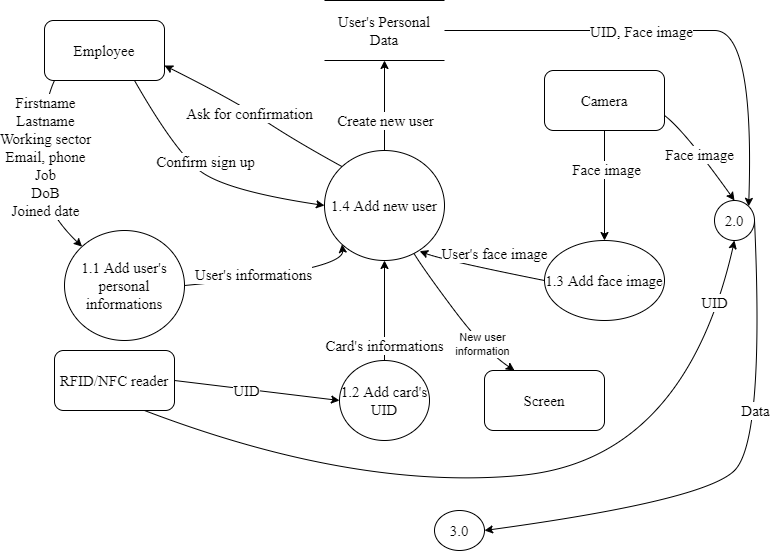

The diagram above was exported from draw.io. Its source (the exported page's mxGraphModel, read from the mxfile embedded in the PNG):
<mxGraphModel dx="1037" dy="640" grid="1" gridSize="10" guides="1" tooltips="1" connect="1" arrows="1" fold="1" page="1" pageScale="1" pageWidth="827" pageHeight="1169" math="0" shadow="0">
  <root>
    <mxCell id="0" />
    <mxCell id="1" parent="0" />
    <mxCell id="D2a95OKzljxfDCXw_Kl4-2" value="User's Personal Data" style="shape=partialRectangle;whiteSpace=wrap;html=1;left=0;right=0;fillColor=none;fontFamily=Times New Roman;fontSize=15;" parent="1" vertex="1">
      <mxGeometry x="350" y="20" width="120" height="60" as="geometry" />
    </mxCell>
    <mxCell id="D2a95OKzljxfDCXw_Kl4-3" value="Employee" style="rounded=1;whiteSpace=wrap;html=1;fontFamily=Times New Roman;fontSize=15;" parent="1" vertex="1">
      <mxGeometry x="70" y="40" width="120" height="60" as="geometry" />
    </mxCell>
    <mxCell id="D2a95OKzljxfDCXw_Kl4-4" value="1.1 Add user's personal informations" style="ellipse;whiteSpace=wrap;html=1;fontFamily=Times New Roman;fontSize=15;" parent="1" vertex="1">
      <mxGeometry x="90" y="250" width="120" height="110" as="geometry" />
    </mxCell>
    <mxCell id="D2a95OKzljxfDCXw_Kl4-20" style="edgeStyle=orthogonalEdgeStyle;rounded=0;orthogonalLoop=1;jettySize=auto;html=1;exitX=0.5;exitY=0;exitDx=0;exitDy=0;fontFamily=Times New Roman;fontSize=15;" parent="1" source="D2a95OKzljxfDCXw_Kl4-5" target="D2a95OKzljxfDCXw_Kl4-13" edge="1">
      <mxGeometry relative="1" as="geometry" />
    </mxCell>
    <mxCell id="D2a95OKzljxfDCXw_Kl4-25" value="Card's informations" style="edgeLabel;html=1;align=center;verticalAlign=middle;resizable=0;points=[];fontSize=15;fontFamily=Times New Roman;" parent="D2a95OKzljxfDCXw_Kl4-20" vertex="1" connectable="0">
      <mxGeometry x="-0.2364" y="1" relative="1" as="geometry">
        <mxPoint y="22" as="offset" />
      </mxGeometry>
    </mxCell>
    <mxCell id="D2a95OKzljxfDCXw_Kl4-5" value="1.2 Add card's UID" style="ellipse;whiteSpace=wrap;html=1;fontFamily=Times New Roman;fontSize=15;" parent="1" vertex="1">
      <mxGeometry x="365" y="380" width="90" height="80" as="geometry" />
    </mxCell>
    <mxCell id="D2a95OKzljxfDCXw_Kl4-6" value="1.3 Add face image" style="ellipse;whiteSpace=wrap;html=1;fontFamily=Times New Roman;fontSize=15;" parent="1" vertex="1">
      <mxGeometry x="570" y="260" width="120" height="80" as="geometry" />
    </mxCell>
    <mxCell id="D2a95OKzljxfDCXw_Kl4-7" value="2.0" style="ellipse;whiteSpace=wrap;html=1;fontFamily=Times New Roman;fontSize=15;" parent="1" vertex="1">
      <mxGeometry x="740" y="220" width="40" height="40" as="geometry" />
    </mxCell>
    <mxCell id="D2a95OKzljxfDCXw_Kl4-8" value="3.0" style="ellipse;whiteSpace=wrap;html=1;fontFamily=Times New Roman;fontSize=15;" parent="1" vertex="1">
      <mxGeometry x="460" y="530" width="50" height="40" as="geometry" />
    </mxCell>
    <mxCell id="D2a95OKzljxfDCXw_Kl4-10" value="Camera" style="rounded=1;whiteSpace=wrap;html=1;fontFamily=Times New Roman;fontSize=15;" parent="1" vertex="1">
      <mxGeometry x="570" y="90" width="120" height="60" as="geometry" />
    </mxCell>
    <mxCell id="D2a95OKzljxfDCXw_Kl4-11" value="Screen" style="rounded=1;whiteSpace=wrap;html=1;fontFamily=Times New Roman;fontSize=15;" parent="1" vertex="1">
      <mxGeometry x="510" y="390" width="120" height="60" as="geometry" />
    </mxCell>
    <mxCell id="D2a95OKzljxfDCXw_Kl4-12" value="RFID/NFC reader" style="rounded=1;whiteSpace=wrap;html=1;fontFamily=Times New Roman;fontSize=15;" parent="1" vertex="1">
      <mxGeometry x="80" y="370" width="120" height="60" as="geometry" />
    </mxCell>
    <mxCell id="D2a95OKzljxfDCXw_Kl4-13" value="1.4 Add new user" style="ellipse;whiteSpace=wrap;html=1;fontFamily=Times New Roman;fontSize=15;" parent="1" vertex="1">
      <mxGeometry x="350" y="170" width="120" height="110" as="geometry" />
    </mxCell>
    <mxCell id="D2a95OKzljxfDCXw_Kl4-15" value="" style="curved=1;endArrow=classic;html=1;rounded=0;fontFamily=Times New Roman;fontSize=15;exitX=0;exitY=1;exitDx=0;exitDy=0;entryX=0;entryY=0;entryDx=0;entryDy=0;" parent="1" target="D2a95OKzljxfDCXw_Kl4-4" edge="1">
      <mxGeometry width="50" height="50" relative="1" as="geometry">
        <mxPoint x="80" y="100" as="sourcePoint" />
        <mxPoint x="109.41185658189602" y="276.3683386546329" as="targetPoint" />
        <Array as="points">
          <mxPoint x="70" y="121" />
          <mxPoint x="60" y="220.78" />
        </Array>
      </mxGeometry>
    </mxCell>
    <mxCell id="D2a95OKzljxfDCXw_Kl4-41" value="Firstname&lt;br&gt;Lastname&lt;br&gt;Working sector&lt;br&gt;Email, phone&lt;br&gt;Job&lt;br&gt;DoB&lt;br&gt;Joined date" style="edgeLabel;html=1;align=center;verticalAlign=middle;resizable=0;points=[];fontSize=15;fontFamily=Times New Roman;" parent="D2a95OKzljxfDCXw_Kl4-15" vertex="1" connectable="0">
      <mxGeometry x="-0.0015" y="1" relative="1" as="geometry">
        <mxPoint x="7" y="-16" as="offset" />
      </mxGeometry>
    </mxCell>
    <mxCell id="D2a95OKzljxfDCXw_Kl4-16" value="" style="curved=1;endArrow=classic;html=1;rounded=0;fontFamily=Times New Roman;fontSize=15;exitX=1;exitY=0.5;exitDx=0;exitDy=0;entryX=0;entryY=0.5;entryDx=0;entryDy=0;" parent="1" source="D2a95OKzljxfDCXw_Kl4-12" target="D2a95OKzljxfDCXw_Kl4-5" edge="1">
      <mxGeometry width="50" height="50" relative="1" as="geometry">
        <mxPoint x="220" y="440" as="sourcePoint" />
        <mxPoint x="270" y="390" as="targetPoint" />
        <Array as="points" />
      </mxGeometry>
    </mxCell>
    <mxCell id="D2a95OKzljxfDCXw_Kl4-22" value="UID" style="edgeLabel;html=1;align=center;verticalAlign=middle;resizable=0;points=[];fontSize=15;fontFamily=Times New Roman;" parent="D2a95OKzljxfDCXw_Kl4-16" vertex="1" connectable="0">
      <mxGeometry x="-0.1325" y="-1" relative="1" as="geometry">
        <mxPoint as="offset" />
      </mxGeometry>
    </mxCell>
    <mxCell id="D2a95OKzljxfDCXw_Kl4-17" value="" style="curved=1;endArrow=classic;html=1;rounded=0;fontFamily=Times New Roman;fontSize=15;entryX=0.5;entryY=0;entryDx=0;entryDy=0;exitX=0.5;exitY=1;exitDx=0;exitDy=0;" parent="1" source="D2a95OKzljxfDCXw_Kl4-10" target="D2a95OKzljxfDCXw_Kl4-6" edge="1">
      <mxGeometry width="50" height="50" relative="1" as="geometry">
        <mxPoint x="540" y="160" as="sourcePoint" />
        <mxPoint x="570" y="190" as="targetPoint" />
        <Array as="points" />
      </mxGeometry>
    </mxCell>
    <mxCell id="D2a95OKzljxfDCXw_Kl4-32" value="Face image" style="edgeLabel;html=1;align=center;verticalAlign=middle;resizable=0;points=[];fontSize=15;fontFamily=Times New Roman;" parent="D2a95OKzljxfDCXw_Kl4-17" vertex="1" connectable="0">
      <mxGeometry x="-0.2933" y="1" relative="1" as="geometry">
        <mxPoint y="-1" as="offset" />
      </mxGeometry>
    </mxCell>
    <mxCell id="D2a95OKzljxfDCXw_Kl4-18" value="" style="curved=1;endArrow=classic;html=1;rounded=0;fontFamily=Times New Roman;fontSize=15;entryX=0.793;entryY=0.915;entryDx=0;entryDy=0;exitX=0;exitY=0.5;exitDx=0;exitDy=0;entryPerimeter=0;" parent="1" source="D2a95OKzljxfDCXw_Kl4-6" target="D2a95OKzljxfDCXw_Kl4-13" edge="1">
      <mxGeometry width="50" height="50" relative="1" as="geometry">
        <mxPoint x="420" y="310" as="sourcePoint" />
        <mxPoint x="470" y="260" as="targetPoint" />
        <Array as="points">
          <mxPoint x="470" y="280" />
        </Array>
      </mxGeometry>
    </mxCell>
    <mxCell id="D2a95OKzljxfDCXw_Kl4-38" value="User's face image" style="edgeLabel;html=1;align=center;verticalAlign=middle;resizable=0;points=[];fontSize=15;fontFamily=Times New Roman;" parent="D2a95OKzljxfDCXw_Kl4-18" vertex="1" connectable="0">
      <mxGeometry x="0.0311" y="-5" relative="1" as="geometry">
        <mxPoint x="13" y="-10" as="offset" />
      </mxGeometry>
    </mxCell>
    <mxCell id="D2a95OKzljxfDCXw_Kl4-19" value="" style="curved=1;endArrow=classic;html=1;rounded=0;fontFamily=Times New Roman;fontSize=15;exitX=1;exitY=0.5;exitDx=0;exitDy=0;entryX=0;entryY=1;entryDx=0;entryDy=0;" parent="1" source="D2a95OKzljxfDCXw_Kl4-4" target="D2a95OKzljxfDCXw_Kl4-13" edge="1">
      <mxGeometry width="50" height="50" relative="1" as="geometry">
        <mxPoint x="370" y="340" as="sourcePoint" />
        <mxPoint x="420" y="290" as="targetPoint" />
        <Array as="points">
          <mxPoint x="370" y="290" />
        </Array>
      </mxGeometry>
    </mxCell>
    <mxCell id="D2a95OKzljxfDCXw_Kl4-37" value="User's informations" style="edgeLabel;html=1;align=center;verticalAlign=middle;resizable=0;points=[];fontSize=15;fontFamily=Times New Roman;" parent="D2a95OKzljxfDCXw_Kl4-19" vertex="1" connectable="0">
      <mxGeometry x="-0.4246" y="2" relative="1" as="geometry">
        <mxPoint x="15" y="-4" as="offset" />
      </mxGeometry>
    </mxCell>
    <mxCell id="D2a95OKzljxfDCXw_Kl4-23" value="" style="curved=1;endArrow=classic;html=1;rounded=0;fontFamily=Times New Roman;fontSize=15;exitX=0.5;exitY=0;exitDx=0;exitDy=0;entryX=0.5;entryY=1;entryDx=0;entryDy=0;" parent="1" source="D2a95OKzljxfDCXw_Kl4-13" target="D2a95OKzljxfDCXw_Kl4-2" edge="1">
      <mxGeometry width="50" height="50" relative="1" as="geometry">
        <mxPoint x="440" y="160" as="sourcePoint" />
        <mxPoint x="490" y="110" as="targetPoint" />
        <Array as="points" />
      </mxGeometry>
    </mxCell>
    <mxCell id="D2a95OKzljxfDCXw_Kl4-26" value="Create new user" style="edgeLabel;html=1;align=center;verticalAlign=middle;resizable=0;points=[];fontSize=15;fontFamily=Times New Roman;" parent="D2a95OKzljxfDCXw_Kl4-23" vertex="1" connectable="0">
      <mxGeometry x="-0.3111" relative="1" as="geometry">
        <mxPoint as="offset" />
      </mxGeometry>
    </mxCell>
    <mxCell id="D2a95OKzljxfDCXw_Kl4-28" value="" style="curved=1;endArrow=classic;html=1;rounded=0;fontFamily=Times New Roman;fontSize=15;entryX=1;entryY=0.75;entryDx=0;entryDy=0;exitX=0;exitY=0;exitDx=0;exitDy=0;" parent="1" source="D2a95OKzljxfDCXw_Kl4-13" target="D2a95OKzljxfDCXw_Kl4-3" edge="1">
      <mxGeometry width="50" height="50" relative="1" as="geometry">
        <mxPoint x="260" y="170" as="sourcePoint" />
        <mxPoint x="310" y="120" as="targetPoint" />
        <Array as="points">
          <mxPoint x="320" y="160" />
          <mxPoint x="260" y="120" />
        </Array>
      </mxGeometry>
    </mxCell>
    <mxCell id="D2a95OKzljxfDCXw_Kl4-31" value="Ask for confirmation" style="edgeLabel;html=1;align=center;verticalAlign=middle;resizable=0;points=[];fontSize=15;fontFamily=Times New Roman;" parent="D2a95OKzljxfDCXw_Kl4-28" vertex="1" connectable="0">
      <mxGeometry x="0.0525" y="1" relative="1" as="geometry">
        <mxPoint y="1" as="offset" />
      </mxGeometry>
    </mxCell>
    <mxCell id="D2a95OKzljxfDCXw_Kl4-29" value="" style="curved=1;endArrow=classic;html=1;rounded=0;fontFamily=Times New Roman;fontSize=15;exitX=0.75;exitY=1;exitDx=0;exitDy=0;entryX=0;entryY=0.5;entryDx=0;entryDy=0;" parent="1" source="D2a95OKzljxfDCXw_Kl4-3" target="D2a95OKzljxfDCXw_Kl4-13" edge="1">
      <mxGeometry width="50" height="50" relative="1" as="geometry">
        <mxPoint x="250" y="170" as="sourcePoint" />
        <mxPoint x="200" y="220" as="targetPoint" />
        <Array as="points">
          <mxPoint x="200" y="170" />
          <mxPoint x="250" y="210" />
        </Array>
      </mxGeometry>
    </mxCell>
    <mxCell id="D2a95OKzljxfDCXw_Kl4-30" value="Confirm sign up" style="edgeLabel;html=1;align=center;verticalAlign=middle;resizable=0;points=[];fontSize=15;fontFamily=Times New Roman;" parent="D2a95OKzljxfDCXw_Kl4-29" vertex="1" connectable="0">
      <mxGeometry x="-0.2005" y="1" relative="1" as="geometry">
        <mxPoint x="16" as="offset" />
      </mxGeometry>
    </mxCell>
    <mxCell id="D2a95OKzljxfDCXw_Kl4-33" value="" style="curved=1;endArrow=classic;html=1;rounded=0;fontFamily=Times New Roman;fontSize=15;entryX=0.25;entryY=0;entryDx=0;entryDy=0;" parent="1" source="D2a95OKzljxfDCXw_Kl4-13" target="D2a95OKzljxfDCXw_Kl4-11" edge="1">
      <mxGeometry width="50" height="50" relative="1" as="geometry">
        <mxPoint x="580" y="410" as="sourcePoint" />
        <mxPoint x="530" y="460" as="targetPoint" />
        <Array as="points">
          <mxPoint x="450" y="290" />
          <mxPoint x="510" y="370" />
        </Array>
      </mxGeometry>
    </mxCell>
    <mxCell id="fUSvT9riQ8CagPp7PPuV-1" value="New user&lt;br&gt;information" style="edgeLabel;html=1;align=center;verticalAlign=middle;resizable=0;points=[];" parent="D2a95OKzljxfDCXw_Kl4-33" vertex="1" connectable="0">
      <mxGeometry x="0.4453" y="2" relative="1" as="geometry">
        <mxPoint as="offset" />
      </mxGeometry>
    </mxCell>
    <mxCell id="D2a95OKzljxfDCXw_Kl4-34" value="" style="curved=1;endArrow=classic;html=1;rounded=0;fontFamily=Times New Roman;fontSize=15;exitX=1;exitY=0.75;exitDx=0;exitDy=0;entryX=0.5;entryY=0;entryDx=0;entryDy=0;" parent="1" source="D2a95OKzljxfDCXw_Kl4-10" target="D2a95OKzljxfDCXw_Kl4-7" edge="1">
      <mxGeometry width="50" height="50" relative="1" as="geometry">
        <mxPoint x="720" y="160" as="sourcePoint" />
        <mxPoint x="770" y="110" as="targetPoint" />
        <Array as="points">
          <mxPoint x="710" y="150" />
        </Array>
      </mxGeometry>
    </mxCell>
    <mxCell id="D2a95OKzljxfDCXw_Kl4-39" value="Face image" style="edgeLabel;html=1;align=center;verticalAlign=middle;resizable=0;points=[];fontSize=15;fontFamily=Times New Roman;" parent="D2a95OKzljxfDCXw_Kl4-34" vertex="1" connectable="0">
      <mxGeometry x="-0.04" y="-1" relative="1" as="geometry">
        <mxPoint x="-1" as="offset" />
      </mxGeometry>
    </mxCell>
    <mxCell id="D2a95OKzljxfDCXw_Kl4-36" value="" style="curved=1;endArrow=classic;html=1;rounded=0;fontFamily=Times New Roman;fontSize=15;exitX=0.75;exitY=1;exitDx=0;exitDy=0;entryX=0.5;entryY=1;entryDx=0;entryDy=0;" parent="1" source="D2a95OKzljxfDCXw_Kl4-12" target="D2a95OKzljxfDCXw_Kl4-7" edge="1">
      <mxGeometry width="50" height="50" relative="1" as="geometry">
        <mxPoint x="200" y="550" as="sourcePoint" />
        <mxPoint x="250" y="500" as="targetPoint" />
        <Array as="points">
          <mxPoint x="380" y="510" />
          <mxPoint x="710" y="480" />
        </Array>
      </mxGeometry>
    </mxCell>
    <mxCell id="D2a95OKzljxfDCXw_Kl4-40" value="UID" style="edgeLabel;html=1;align=center;verticalAlign=middle;resizable=0;points=[];fontSize=15;fontFamily=Times New Roman;" parent="D2a95OKzljxfDCXw_Kl4-36" vertex="1" connectable="0">
      <mxGeometry x="0.835" y="6" relative="1" as="geometry">
        <mxPoint as="offset" />
      </mxGeometry>
    </mxCell>
    <mxCell id="D2a95OKzljxfDCXw_Kl4-42" value="" style="curved=1;endArrow=classic;html=1;rounded=0;fontFamily=Times New Roman;fontSize=15;exitX=1;exitY=0.5;exitDx=0;exitDy=0;entryX=1;entryY=0.5;entryDx=0;entryDy=0;" parent="1" source="D2a95OKzljxfDCXw_Kl4-7" target="D2a95OKzljxfDCXw_Kl4-8" edge="1">
      <mxGeometry width="50" height="50" relative="1" as="geometry">
        <mxPoint x="770" y="490" as="sourcePoint" />
        <mxPoint x="720" y="540" as="targetPoint" />
        <Array as="points">
          <mxPoint x="790" y="460" />
          <mxPoint x="730" y="520" />
        </Array>
      </mxGeometry>
    </mxCell>
    <mxCell id="D2a95OKzljxfDCXw_Kl4-45" value="Data" style="edgeLabel;html=1;align=center;verticalAlign=middle;resizable=0;points=[];fontSize=15;fontFamily=Times New Roman;" parent="D2a95OKzljxfDCXw_Kl4-42" vertex="1" connectable="0">
      <mxGeometry x="-0.283" y="-8" relative="1" as="geometry">
        <mxPoint as="offset" />
      </mxGeometry>
    </mxCell>
    <mxCell id="D2a95OKzljxfDCXw_Kl4-43" value="" style="curved=1;endArrow=classic;html=1;rounded=0;fontFamily=Times New Roman;fontSize=15;exitX=1;exitY=0.5;exitDx=0;exitDy=0;entryX=1;entryY=0;entryDx=0;entryDy=0;" parent="1" source="D2a95OKzljxfDCXw_Kl4-2" target="D2a95OKzljxfDCXw_Kl4-7" edge="1">
      <mxGeometry width="50" height="50" relative="1" as="geometry">
        <mxPoint x="710" y="70" as="sourcePoint" />
        <mxPoint x="760" y="20" as="targetPoint" />
        <Array as="points">
          <mxPoint x="700" y="50" />
          <mxPoint x="780" y="50" />
        </Array>
      </mxGeometry>
    </mxCell>
    <mxCell id="D2a95OKzljxfDCXw_Kl4-44" value="UID, Face image" style="edgeLabel;html=1;align=center;verticalAlign=middle;resizable=0;points=[];fontSize=15;fontFamily=Times New Roman;" parent="D2a95OKzljxfDCXw_Kl4-43" vertex="1" connectable="0">
      <mxGeometry x="-0.1916" relative="1" as="geometry">
        <mxPoint as="offset" />
      </mxGeometry>
    </mxCell>
  </root>
</mxGraphModel>